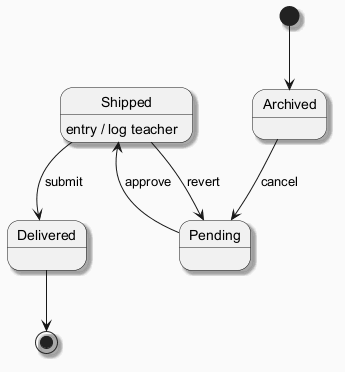

The diagram above was rendered by PlantUML. Its source (embedded in the PNG):
@startuml
skinparam backgroundColor #FAFAFA
skinparam classBackgroundColor #FFF3E0
skinparam classBorderColor #E65100
skinparam shadowing true
[*] --> Archived
Archived --> Pending : cancel
Pending --> Shipped : approve
Shipped --> Delivered : submit
Shipped : entry / log teacher
Shipped --> Pending : revert
Delivered --> [*]
@enduml